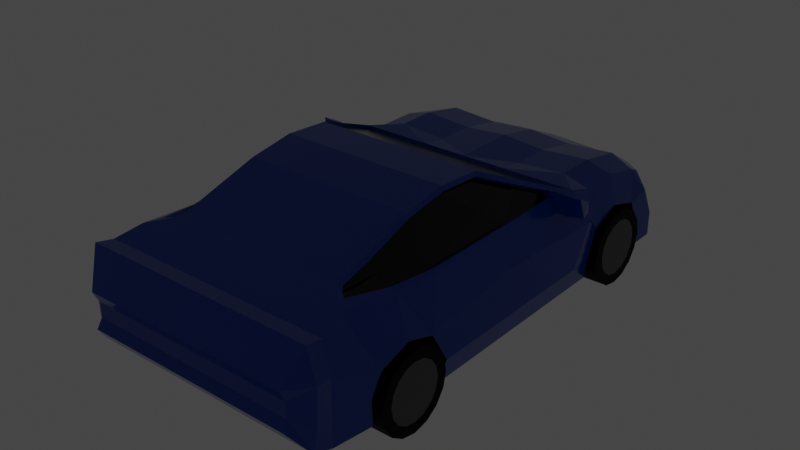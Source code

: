 # Source: low-poly-car.blend  (saved by Blender 4.3.34; exported with 4.5.12 LTS)
import bpy
from mathutils import Matrix  # noqa: F401  (used for matrix-valued properties, if any)

bpy.ops.wm.read_factory_settings(use_empty=True)
scene = bpy.context.scene
scene.name = 'Scene'

# ---- collections
col_collection = bpy.data.collections.new('Collection'); scene.collection.children.link(col_collection)

# ---- materials (node trees are filled in below, after node groups)
mat_body = bpy.data.materials.new('Body')
mat_body.alpha_threshold = 0.0
mat_body.line_color = (0.0, 0.0, 0.0, 1.0)
mat_material = bpy.data.materials.new('Material')
mat_tyre = bpy.data.materials.new('Tyre')
mat_rim = bpy.data.materials.new('Rim')
mat_wind_sheild = bpy.data.materials.new('Wind Sheild')
mat_chrome = bpy.data.materials.new('Chrome')

# ---- material node trees
mat_body.use_nodes = True; mat_body.node_tree.nodes.clear()
_N = mat_body.node_tree.nodes; _L = mat_body.node_tree.links
n0 = _N.new('ShaderNodeOutputMaterial'); n0.name = 'Material Output'; n0.location = (300, 300)
n1 = _N.new('ShaderNodeBsdfPrincipled'); n1.name = 'Principled BSDF'; n1.location = (10, 300)
n1.distribution = 'GGX'
n1.subsurface_method = 'RANDOM_WALK_SKIN'
n1.inputs[0].default_value = (0.0, 0.04506, 0.3776, 1.0)
n1.inputs[2].default_value = 0.1591
n1.inputs[3].default_value = 1.45
n1.inputs[27].default_value = (0.0, 0.0, 0.0, 1.0)
n1.inputs[28].default_value = 1.0
_L.new(n1.outputs[0], n0.inputs[0])
n0.is_active_output = True
mat_material.use_nodes = True; mat_material.node_tree.nodes.clear()
_N = mat_material.node_tree.nodes; _L = mat_material.node_tree.links
n0 = _N.new('ShaderNodeOutputMaterial'); n0.name = 'Material Output'; n0.location = (300, 300)
n1 = _N.new('ShaderNodeEmission'); n1.name = 'Emission'; n1.location = (10, 300)
n1.inputs[0].default_value = (0.3299, 0.8121, 1.0, 1.0)
n1.inputs[1].default_value = 5.0
_L.new(n1.outputs[0], n0.inputs[0])
n0.is_active_output = True
mat_tyre.use_nodes = True; mat_tyre.node_tree.nodes.clear()
_N = mat_tyre.node_tree.nodes; _L = mat_tyre.node_tree.links
n0 = _N.new('ShaderNodeBsdfPrincipled'); n0.name = 'Principled BSDF'; n0.location = (10, 300)
n0.distribution = 'GGX'
n0.subsurface_method = 'RANDOM_WALK_SKIN'
n0.inputs[0].default_value = (0.0, 0.0, 0.0, 1.0)
n0.inputs[2].default_value = 0.7
n0.inputs[3].default_value = 1.45
n0.inputs[13].default_value = 0.127
n0.inputs[27].default_value = (0.0, 0.0, 0.0, 1.0)
n0.inputs[28].default_value = 1.0
n1 = _N.new('ShaderNodeOutputMaterial'); n1.name = 'Material Output'; n1.location = (300, 300)
_L.new(n0.outputs[0], n1.inputs[0])
n1.is_active_output = True
mat_rim.use_nodes = True; mat_rim.node_tree.nodes.clear()
_N = mat_rim.node_tree.nodes; _L = mat_rim.node_tree.links
n0 = _N.new('ShaderNodeBsdfPrincipled'); n0.name = 'Principled BSDF'; n0.location = (10, 300)
n0.distribution = 'GGX'
n0.subsurface_method = 'RANDOM_WALK_SKIN'
n0.inputs[0].default_value = (0.0792, 0.0792, 0.0792, 1.0)
n0.inputs[2].default_value = 0.4
n0.inputs[3].default_value = 1.45
n0.inputs[13].default_value = 0.443
n0.inputs[27].default_value = (0.0, 0.0, 0.0, 1.0)
n0.inputs[28].default_value = 1.0
n1 = _N.new('ShaderNodeOutputMaterial'); n1.name = 'Material Output'; n1.location = (300, 300)
_L.new(n0.outputs[0], n1.inputs[0])
n1.is_active_output = True
mat_wind_sheild.use_nodes = True; mat_wind_sheild.node_tree.nodes.clear()
_N = mat_wind_sheild.node_tree.nodes; _L = mat_wind_sheild.node_tree.links
n0 = _N.new('ShaderNodeOutputMaterial'); n0.name = 'Material Output'; n0.location = (416, 301)
n1 = _N.new('ShaderNodeBsdfPrincipled'); n1.name = 'Principled BSDF.001'; n1.location = (79, 224)
n1.distribution = 'GGX'
n1.subsurface_method = 'RANDOM_WALK_SKIN'
n1.inputs[0].default_value = (0.0, 0.0, 0.0, 1.0)
n1.inputs[2].default_value = 0.1591
n1.inputs[3].default_value = 1.35
n1.inputs[27].default_value = (0.0, 0.0, 0.0, 1.0)
n1.inputs[28].default_value = 1.0
_L.new(n1.outputs[0], n0.inputs[0])
n0.is_active_output = True
mat_chrome.use_nodes = True; mat_chrome.node_tree.nodes.clear()
_N = mat_chrome.node_tree.nodes; _L = mat_chrome.node_tree.links
n0 = _N.new('ShaderNodeBsdfPrincipled'); n0.name = 'Principled BSDF'; n0.location = (10, 300)
n0.distribution = 'GGX'
n0.subsurface_method = 'RANDOM_WALK_SKIN'
n0.inputs[0].default_value = (0.05345, 0.05345, 0.05345, 1.0)
n0.inputs[3].default_value = 1.45
n0.inputs[27].default_value = (0.0, 0.0, 0.0, 1.0)
n0.inputs[28].default_value = 1.0
n1 = _N.new('ShaderNodeOutputMaterial'); n1.name = 'Material Output'; n1.location = (300, 300)
_L.new(n0.outputs[0], n1.inputs[0])
n1.is_active_output = True

# ---- world
world_world = bpy.data.worlds.new('World'); scene.world = world_world
world_world.use_nodes = True; world_world.node_tree.nodes.clear()
_N = world_world.node_tree.nodes; _L = world_world.node_tree.links
n0 = _N.new('ShaderNodeOutputWorld'); n0.name = 'World Output'; n0.location = (300, 300)
n1 = _N.new('ShaderNodeBackground'); n1.name = 'Background'; n1.location = (10, 300)
n1.inputs[0].default_value = (0.05088, 0.05088, 0.05088, 1.0)
_L.new(n1.outputs[0], n0.inputs[0])
n0.is_active_output = True
world_world.color = (0.05088, 0.05088, 0.05088)
world_world.use_sun_shadow = False
world_world.sun_shadow_jitter_overblur = 0.0

# ---- meshes
me_cube = bpy.data.meshes.new('Cube')
me_cube.from_pydata([(-0.807, -0.9855, 0.2952), (-0.807, -0.9855, -0.541), (-0.807, -0.7657, 0.2952), (-0.807, -0.7182, -0.541), (-2.931e-07, 0.8997, -0.541), (-0.807, 0.8997, -0.541), (3.211e-07, -0.9855, -0.541), (2.495e-07, -0.7657, 0.2952), (2.34e-07, -0.7182, -0.541), (3.211e-07, -0.9855, 0.2952), (-4.065e-07, 1.247, -0.541), (-0.807, 1.247, -0.541), (-5.609e-07, 1.721, 0.3567), (-5.508e-07, 1.691, -0.4825), (-0.7436, 1.721, 0.3567), (-0.807, 1.606, -0.4825), (-6.304e-07, 1.935, 0.3007), (-6.304e-07, 1.935, -0.477), (-0.7697, 1.935, 0.3007), (-0.807, 1.935, -0.477), (-6.771e-07, 2.078, 0.3281), (-6.771e-07, 2.078, -0.4495), (-0.7697, 2.078, 0.3281), (-0.807, 2.078, -0.4495), (-7.239e-07, 2.222, 0.03846), (-7.239e-07, 2.222, -0.2606), (-0.621, 2.222, 0.03846), (-0.621, 2.222, -0.2606), (-0.807, -1.333, 0.2952), (-0.807, -1.333, -0.541), (4.345e-07, -1.333, 0.2952), (4.345e-07, -1.333, -0.541), (-0.807, -1.732, 0.2213), (-0.807, -1.72, -0.541), (5.643e-07, -1.732, 0.2213), (5.604e-07, -1.72, -0.541), (-0.8192, -2.018, 0.01905), (-0.74, -2.106, -0.541), (6.976e-07, -2.141, 0.03932), (6.968e-07, -2.139, -0.541), (-0.6589, 0.8425, 0.6222), (-2.745e-07, 0.8425, 0.6222), (-2.72e-08, 0.08347, 0.664), (-0.6589, 0.08347, 0.664), (-0.6675, 1.247, 0.4904), (-4.065e-07, 1.247, 0.4904), (-0.6675, 1.521, 0.4068), (-4.957e-07, 1.521, 0.4068), (-0.807, -1.075, -0.1277), (-0.807, 1.001, -0.09825), (-0.807, 1.247, -0.02059), (-0.807, 1.52, -0.1092), (-0.807, -1.333, -0.02242), (-7.085e-07, 2.174, -0.06137), (-0.621, 2.174, -0.06137), (-0.807, -1.632, -0.1111), (-0.7851, -2.074, -0.1254), (6.968e-07, -2.139, -0.1544), (-0.807, -0.9855, -0.3346), (-0.807, 0.8865, -0.3346), (-0.807, 1.247, -0.3346), (-0.807, 1.614, -0.2754), (-0.807, -1.333, -0.3346), (-7.085e-07, 2.174, -0.1868), (-0.621, 2.174, -0.1868), (-0.807, -1.732, -0.3529), (-0.7278, -2.106, -0.3537), (6.968e-07, -2.139, -0.3537), (-1.083, -0.9855, -0.3346), (-1.058, -0.9855, -0.541), (-0.7416, 0.8341, 0.5888), (-1.016, 0.8865, 0.2952), (-1.116, -0.7182, -0.3346), (-1.058, -0.7182, -0.541), (-1.026, -0.9855, 0.2322), (-0.9986, -0.594, 0.3311), (-1.116, 0.8865, -0.3346), (-1.058, 0.8997, -0.541), (-0.7391, 0.09317, 0.6291), (-0.7623, 1.508, 0.3827), (-0.8574, 1.603, 0.3754), (-0.9337, 1.244, 0.3255), (-0.9852, 1.935, 0.3007), (-1.083, 1.614, -0.2754), (-1.083, 1.606, -0.4825), (-0.7345, 1.247, 0.4904), (-0.996, 2.078, 0.3281), (-1.044, 1.935, -0.2851), (-1.044, 1.935, -0.477), (-1.057, 2.078, -0.2576), (-1.019, 2.078, -0.4495), (-0.8966, 2.174, -0.1868), (-0.8966, 2.222, -0.2606), (-0.8966, 2.222, 0.03846), (-1.026, -1.333, 0.2322), (-1.026, -1.673, 0.1584), (-1.083, -1.732, -0.3529), (-1.083, -1.72, -0.541), (-1.083, -1.976, -0.328), (-1.083, -1.978, -0.541), (-1.005, -1.79, 0.0925), (-1.083, -1.075, -0.1277), (-1.116, -0.9024, 0.00237), (-1.083, 1.001, -0.09825), (-1.083, 1.247, -0.02059), (-1.083, 1.52, -0.1092), (-1.044, 1.935, 0.04107), (-1.083, -1.333, -0.02242), (-1.067, 2.078, 0.06854), (-0.8966, 2.174, -0.06137), (-1.083, -1.632, -0.1111), (-1.067, -1.849, -0.05226), (-0.807, -2.022, 0.03932), (-0.7525, -2.106, -0.1544), (-1.083, -1.843, -0.07084), (-1.026, -1.767, 0.1156), (-0.7803, -1.967, 0.005198), (-0.7462, -2.023, -0.1392), (-1.028, -1.798, -0.06611), (-0.9661, -1.738, 0.07866), (-0.3848, 0.8997, -0.541), (-0.3848, -0.7182, -0.541), (-0.3848, -0.9855, 0.265), (-0.3848, -0.9855, -0.541), (-0.3848, -0.7657, 0.2952), (-0.3848, 1.247, -0.541), (-0.3662, 1.721, 0.3567), (-0.3848, 1.691, -0.4825), (-0.3662, 1.935, 0.3007), (-0.3848, 1.935, -0.477), (-0.3662, 2.078, 0.3281), (-0.3848, 2.078, -0.4495), (-0.2918, 2.222, 0.03846), (-0.2918, 2.222, -0.2606), (-0.3848, -1.333, 0.265), (-0.3848, -1.333, -0.541), (-0.3848, -1.732, 0.1912), (-0.3848, -1.72, -0.541), (-0.3848, -2.099, 0.03932), (-0.3513, -2.148, -0.541), (-0.3631, 0.8425, 0.6222), (-0.3631, 0.08347, 0.664), (-0.3662, 1.247, 0.4904), (-0.3662, 1.521, 0.4068), (-0.3576, -2.148, -0.1544), (-0.2918, 2.174, -0.06137), (-0.2918, 2.174, -0.1868), (-0.3452, -2.148, -0.3537), (-0.3773, -2.098, 0.003123), (-0.6417, -2.05, 0.003123), (-0.6076, -2.103, -0.1182), (6.922e-07, -2.124, 0.003123), (6.957e-07, -2.135, -0.1182), (-0.3603, -2.144, -0.1182), (-0.3755, -2.07, 0.001106), (-0.64, -2.015, 0.001106), (-0.6059, -2.068, -0.1202), (6.809e-07, -2.09, 0.001106), (6.844e-07, -2.1, -0.1202), (-0.3585, -2.11, -0.1202), (-0.7014, -2.103, -0.381), (-0.7119, -2.103, -0.5117), (-0.3757, -2.144, -0.5117), (6.958e-07, -2.135, -0.5117), (6.958e-07, -2.135, -0.381), (-1.008, -2.009, -0.5117), (-0.3704, -2.144, -0.381), (-1.008, -1.99, -0.3631), (-0.7, -2.087, -0.3823), (-0.7105, -2.087, -0.513), (-0.3743, -2.128, -0.513), (6.905e-07, -2.119, -0.513), (6.905e-07, -2.119, -0.3823), (-1.007, -1.993, -0.513), (-0.3691, -2.128, -0.3823), (-1.007, -1.974, -0.3644), (-0.6893, -2.045, -0.3924), (-0.6998, -2.045, -0.5231), (-0.9961, -1.951, -0.5231), (-0.9961, -1.933, -0.3744), (-0.3848, -0.7547, 0.2699), (2.459e-07, -0.7547, 0.2699), (-0.807, -0.7547, 0.2699), (-0.661, 0.09442, 0.6388), (-0.3631, 0.09442, 0.6388), (-3.077e-08, 0.09442, 0.6388), (-1.016, -0.7547, 0.2699), (-0.7248, 0.09442, 0.6388), (-2.183e-08, 0.067, -0.541), (-0.807, 0.067, -0.541), (-1.509e-07, 0.463, 0.6861), (-0.6589, 0.463, 0.6861), (-1.001, 0.06041, 0.3305), (-1.058, 0.067, -0.541), (-0.7393, 0.4611, 0.6506), (-1.083, 0.1176, 0.02235), (-1.116, 0.06041, -0.3346), (-0.3631, 0.463, 0.6861), (-0.3848, 0.067, -0.541), (-1.016, 0.06041, 0.2952), (-0.996, 0.8865, 0.3295), (-1.016, -0.7657, 0.2952), (-0.7236, 0.08347, 0.664), (-0.7345, 1.521, 0.4068), (-0.9306, 1.721, 0.3567), (-0.9811, 1.247, 0.2952), (-0.7236, 0.463, 0.6861), (-0.7236, 0.8425, 0.6222), (-0.7592, 1.238, 0.4616), (-0.7121, 0.8324, 0.5666), (-0.9614, 0.8847, 0.3073), (-0.899, 1.242, 0.3033), (-0.7298, 1.236, 0.4393), (-0.965, 0.05867, 0.3083), (-0.7099, 0.4593, 0.6284), (-0.9638, -0.5957, 0.3088), (-0.7097, 0.09143, 0.6068), (-0.7329, 1.507, 0.3604), (-0.8157, 1.601, 0.3532), (-5.283e-07, 1.621, 0.3818), (-0.693, 1.621, 0.3818), (-0.8766, -0.3411, 0.4796), (-0.8189, 1.621, 0.3818), (-0.3662, 1.621, 0.3818), (-0.7504, -0.3301, 0.4544), (1.076e-07, -0.3301, 0.4544), (-0.8776, -0.3301, 0.4544), (-0.3739, -0.3301, 0.4544), (-0.8771, -0.2504, 0.4801), (-0.8021, 1.556, 0.379), (-0.8325, 0.8586, 0.4369), (-0.801, 1.239, 0.3713), (-0.8762, 0.259, 0.4683), (-0.8438, -0.2521, 0.4578), (-0.7655, 1.554, 0.3568), (-1.048, -0.5856, 0.1884), (-1.064, -0.6409, 0.1776), (-1.028, -0.5749, 0.2555), (-1.045, -0.6435, 0.2443), (-1.118, -0.6318, 0.1998), (-1.103, -0.5765, 0.2106), (-1.082, -0.5658, 0.2777), (-1.1, -0.6344, 0.2665), (-1.15, -0.6504, 0.1989), (-1.121, -0.5257, 0.2046), (-1.105, -0.5125, 0.3361), (-1.141, -0.6536, 0.2828), (-1.242, -0.637, 0.2291), (-1.276, -0.5093, 0.2425), (-1.253, -0.4845, 0.3848), (-1.234, -0.6402, 0.313), (-1.116, -0.5273, 0.1971), (-1.098, -0.5126, 0.3395), (-1.283, -0.5094, 0.238), (-1.258, -0.4827, 0.3944), (-0.7649, -0.5306, 0.2055), (-0.7497, -0.5175, 0.337), (-0.9154, -0.5134, 0.2434), (-0.8685, -0.4887, 0.3857), (-1.137, -1.112, -0.3925), (0.0, -1.023, -0.3925), (-1.137, -1.13, -0.4841), (0.0, -1.048, -0.5181), (-1.137, -1.182, -0.5619), (0.0, -1.119, -0.6246), (-1.137, -1.26, -0.6138), (0.0, -1.226, -0.6958), (-1.137, -1.352, -0.632), (0.0, -1.352, -0.7208), (-1.137, -1.443, -0.6138), (0.0, -1.477, -0.6958), (-1.137, -1.521, -0.5619), (0.0, -1.584, -0.6246), (-1.137, -1.573, -0.4841), (0.0, -1.655, -0.5181), (-1.137, -1.591, -0.3925), (0.0, -1.68, -0.3925), (-1.137, -1.573, -0.3008), (0.0, -1.655, -0.2668), (-1.137, -1.521, -0.2231), (0.0, -1.584, -0.1603), (-1.137, -1.443, -0.1712), (0.0, -1.477, -0.08913), (-1.137, -1.352, -0.1529), (0.0, -1.352, -0.06413), (-1.137, -1.26, -0.1712), (0.0, -1.226, -0.08913), (-1.137, -1.182, -0.2231), (0.0, -1.119, -0.1603), (-1.137, -1.13, -0.3008), (0.0, -1.048, -0.2668), (-1.137, -1.023, -0.3925), (-1.137, -1.048, -0.5181), (-1.137, -1.119, -0.6246), (-1.137, -1.226, -0.6958), (-1.137, -1.352, -0.7208), (-1.137, -1.477, -0.6958), (-1.137, -1.584, -0.6246), (-1.137, -1.655, -0.5181), (-1.137, -1.68, -0.3925), (-1.137, -1.655, -0.2668), (-1.137, -1.584, -0.1603), (-1.137, -1.477, -0.08913), (-1.137, -1.352, -0.06413), (-1.137, -1.226, -0.08913), (-1.137, -1.119, -0.1603), (-1.137, -1.048, -0.2668), (-1.137, 1.488, -0.3925), (0.0, 1.576, -0.3925), (-1.137, 1.469, -0.4841), (0.0, 1.551, -0.5181), (-1.137, 1.417, -0.5619), (0.0, 1.48, -0.6246), (-1.137, 1.34, -0.6138), (0.0, 1.374, -0.6958), (-1.137, 1.248, -0.632), (0.0, 1.248, -0.7208), (-1.137, 1.156, -0.6138), (0.0, 1.122, -0.6958), (-1.137, 1.079, -0.5619), (0.0, 1.016, -0.6246), (-1.137, 1.027, -0.4841), (0.0, 0.9446, -0.5181), (-1.137, 1.008, -0.3925), (0.0, 0.9196, -0.3925), (-1.137, 1.027, -0.3008), (0.0, 0.9446, -0.2668), (-1.137, 1.079, -0.2231), (0.0, 1.016, -0.1603), (-1.137, 1.156, -0.1712), (0.0, 1.122, -0.08913), (-1.137, 1.248, -0.1529), (0.0, 1.248, -0.06413), (-1.137, 1.34, -0.1712), (0.0, 1.374, -0.08913), (-1.137, 1.417, -0.2231), (0.0, 1.48, -0.1603), (-1.137, 1.469, -0.3008), (0.0, 1.551, -0.2668), (-1.137, 1.576, -0.3925), (-1.137, 1.551, -0.5181), (-1.137, 1.48, -0.6246), (-1.137, 1.374, -0.6958), (-1.137, 1.248, -0.7208), (-1.137, 1.122, -0.6958), (-1.137, 1.016, -0.6246), (-1.137, 0.9446, -0.5181), (-1.137, 0.9196, -0.3925), (-1.137, 0.9446, -0.2668), (-1.137, 1.016, -0.1603), (-1.137, 1.122, -0.08913), (-1.137, 1.248, -0.06413), (-1.137, 1.374, -0.08913), (-1.137, 1.48, -0.1603), (-1.137, 1.551, -0.2668)], [], [(50, 49, 103, 104), (27, 23, 90, 92), (54, 64, 91, 109), (123, 1, 3, 121), (14, 18, 82, 204), (58, 1, 29, 62), (22, 26, 93, 86), (3, 1, 69, 73), (198, 189, 5, 120), (122, 9, 7, 124), (120, 5, 11, 125), (127, 15, 19, 129), (191, 40, 207, 206), (125, 11, 15, 127), (129, 19, 23, 131), (19, 15, 84, 88), (126, 12, 16, 128), (130, 20, 24, 132), (64, 27, 92, 91), (128, 16, 20, 130), (145, 132, 24, 53), (131, 23, 27, 133), (220, 14, 204, 222), (134, 28, 32, 136), (123, 6, 31, 135), (122, 0, 28, 134), (137, 35, 39, 139), (62, 29, 33, 65), (135, 31, 35, 137), (113, 144, 153, 150), (61, 51, 105, 83), (136, 32, 112, 138), (197, 190, 41, 140), (140, 41, 45, 142), (142, 45, 47, 143), (221, 201, 186, 226), (223, 220, 46, 143), (65, 33, 97, 96), (147, 144, 113, 66), (52, 55, 110, 107), (0, 2, 201, 74), (146, 145, 53, 63), (112, 32, 95, 115), (201, 2, 182, 186), (18, 22, 86, 82), (59, 49, 50, 60), (33, 37, 99, 97), (49, 59, 76, 103), (60, 50, 51, 61), (11, 60, 61, 15), (28, 0, 74, 94), (5, 59, 60, 11), (189, 3, 73, 193), (23, 19, 88, 90), (58, 48, 101, 68), (133, 146, 63, 25), (32, 28, 94, 95), (98, 99, 165, 167), (100, 111, 118, 119), (52, 62, 65, 55), (48, 58, 62, 52), (229, 80, 218, 234), (194, 70, 209, 214), (104, 205, 204, 105), (101, 74, 201, 102), (103, 71, 205, 104), (195, 199, 71, 103), (192, 75, 215, 213), (105, 204, 82, 106), (106, 82, 86, 108), (108, 86, 93, 109), (96, 97, 99, 98), (95, 110, 114, 115), (94, 107, 110, 95), (89, 108, 109, 91), (87, 106, 108, 89), (83, 105, 106, 87), (196, 195, 103, 76), (74, 101, 107, 94), (68, 101, 102, 72), (69, 68, 72, 73), (193, 196, 76, 77), (84, 83, 87, 88), (88, 87, 89, 90), (90, 89, 91, 92), (110, 96, 98, 114), (55, 65, 96, 110), (40, 44, 85, 207), (59, 5, 77, 76), (48, 52, 107, 101), (37, 139, 162, 161), (26, 54, 109, 93), (66, 113, 114, 98), (1, 58, 68, 69), (15, 61, 83, 84), (44, 46, 203, 85), (51, 50, 104, 105), (36, 56, 113, 112), (56, 111, 114, 113), (100, 36, 112, 115), (111, 100, 115, 114), (117, 116, 119, 118), (111, 56, 117, 118), (36, 100, 119, 116), (56, 36, 116, 117), (99, 37, 161, 165), (27, 64, 146, 133), (64, 54, 145, 146), (67, 57, 144, 147), (219, 223, 143, 47), (141, 43, 183, 184), (44, 142, 143, 46), (40, 140, 142, 44), (191, 197, 140, 40), (34, 136, 138, 38), (138, 112, 149, 148), (29, 135, 137, 33), (33, 137, 139, 37), (9, 122, 134, 30), (1, 123, 135, 29), (30, 134, 136, 34), (21, 131, 133, 25), (54, 26, 132, 145), (18, 128, 130, 22), (22, 130, 132, 26), (14, 126, 128, 18), (17, 129, 131, 21), (10, 125, 127, 13), (13, 127, 129, 17), (4, 120, 125, 10), (0, 122, 124, 2), (188, 198, 120, 4), (6, 123, 121, 8), (153, 152, 158, 159), (148, 149, 155, 154), (144, 57, 152, 153), (38, 138, 148, 151), (112, 113, 150, 149), (159, 154, 155, 156), (158, 157, 154, 159), (150, 153, 159, 156), (149, 150, 156, 155), (151, 148, 154, 157), (165, 161, 169, 173), (167, 165, 173, 175), (161, 162, 170, 169), (139, 39, 163, 162), (147, 66, 160, 166), (67, 147, 166, 164), (66, 98, 167, 160), (170, 174, 168, 169), (175, 173, 178, 179), (171, 172, 174, 170), (162, 163, 171, 170), (164, 166, 174, 172), (160, 167, 175, 168), (166, 160, 168, 174), (177, 176, 179, 178), (173, 169, 177, 178), (168, 175, 179, 176), (169, 168, 176, 177), (227, 225, 185, 184), (224, 183, 187, 226), (224, 227, 184, 183), (2, 124, 180, 182), (43, 202, 187, 183), (124, 7, 181, 180), (42, 141, 184, 185), (8, 121, 198, 188), (43, 141, 197, 191), (73, 72, 196, 193), (72, 102, 195, 196), (102, 201, 199, 195), (228, 78, 216, 233), (5, 189, 193, 77), (141, 42, 190, 197), (43, 191, 206, 202), (121, 3, 189, 198), (192, 200, 71, 199), (228, 75, 201, 221), (229, 79, 203, 222), (200, 81, 205, 71), (81, 80, 204, 205), (70, 194, 206, 207), (208, 70, 207, 85), (79, 208, 85, 203), (75, 192, 199, 201), (194, 78, 202, 206), (231, 230, 209, 212), (232, 233, 216, 214), (234, 231, 212, 217), (230, 232, 214, 209), (78, 194, 214, 216), (70, 208, 212, 209), (81, 200, 210, 211), (200, 192, 213, 210), (208, 79, 217, 212), (80, 81, 211, 218), (210, 213, 232, 230), (218, 211, 231, 234), (213, 215, 233, 232), (211, 210, 230, 231), (80, 229, 222, 204), (78, 228, 221, 202), (75, 228, 233, 215), (182, 180, 227, 224), (182, 224, 226, 186), (180, 181, 225, 227), (12, 126, 223, 219), (79, 229, 234, 217), (126, 14, 220, 223), (202, 221, 226, 187), (46, 220, 222, 203), (235, 237, 238, 236), (239, 242, 246, 243), (237, 235, 240, 241), (236, 238, 242, 239), (235, 236, 239, 240), (238, 237, 241, 242), (251, 243, 247, 253), (240, 239, 243, 251), (242, 241, 252, 246), (241, 240, 251, 252), (253, 247, 250, 254), (246, 252, 254, 250), (244, 248, 257, 255), (243, 246, 250, 247), (244, 245, 252, 251), (249, 248, 253, 254), (248, 244, 251, 253), (245, 249, 254, 252), (256, 255, 257, 258), (245, 244, 255, 256), (249, 245, 256, 258), (248, 249, 258, 257), (291, 260, 262, 292), (292, 262, 264, 293), (293, 264, 266, 294), (294, 266, 268, 295), (295, 268, 270, 296), (296, 270, 272, 297), (297, 272, 274, 298), (298, 274, 276, 299), (299, 276, 278, 300), (300, 278, 280, 301), (301, 280, 282, 302), (302, 282, 284, 303), (303, 284, 286, 304), (304, 286, 288, 305), (262, 260, 290, 288, 286, 284, 282, 280, 278, 276, 274, 272, 270, 268, 266, 264), (305, 288, 290, 306), (306, 290, 260, 291), (259, 261, 263, 265, 267, 269, 271, 273, 275, 277, 279, 281, 283, 285, 287, 289), (261, 259, 291, 292), (263, 261, 292, 293), (265, 263, 293, 294), (267, 265, 294, 295), (269, 267, 295, 296), (271, 269, 296, 297), (273, 271, 297, 298), (275, 273, 298, 299), (277, 275, 299, 300), (279, 277, 300, 301), (281, 279, 301, 302), (283, 281, 302, 303), (285, 283, 303, 304), (287, 285, 304, 305), (289, 287, 305, 306), (259, 289, 306, 291), (339, 308, 310, 340), (340, 310, 312, 341), (341, 312, 314, 342), (342, 314, 316, 343), (343, 316, 318, 344), (344, 318, 320, 345), (345, 320, 322, 346), (346, 322, 324, 347), (347, 324, 326, 348), (348, 326, 328, 349), (349, 328, 330, 350), (350, 330, 332, 351), (351, 332, 334, 352), (352, 334, 336, 353), (310, 308, 338, 336, 334, 332, 330, 328, 326, 324, 322, 320, 318, 316, 314, 312), (353, 336, 338, 354), (354, 338, 308, 339), (307, 309, 311, 313, 315, 317, 319, 321, 323, 325, 327, 329, 331, 333, 335, 337), (309, 307, 339, 340), (311, 309, 340, 341), (313, 311, 341, 342), (315, 313, 342, 343), (317, 315, 343, 344), (319, 317, 344, 345), (321, 319, 345, 346), (323, 321, 346, 347), (325, 323, 347, 348), (327, 325, 348, 349), (329, 327, 349, 350), (331, 329, 350, 351), (333, 331, 351, 352), (335, 333, 352, 353), (337, 335, 353, 354), (307, 337, 354, 339)])
me_cube.polygons.foreach_set('material_index', [2, 0, 0, 0, 0, 2, 0, 0, 0, 0, 0, 0, 0, 0, 0, 0, 0, 0, 0, 0, 0, 0, 0, 0, 0, 0, 0, 2, 0, 0, 2, 0, 0, 0, 0, 0, 0, 2, 0, 2, 0, 0, 0, 0, 0, 2, 0, 2, 2, 2, 0, 2, 0, 0, 2, 0, 0, 0, 0, 2, 2, 0, 0, 0, 0, 0, 0, 0, 0, 0, 0, 0, 0, 0, 0, 0, 0, 0, 0, 0, 0, 0, 0, 0, 0, 0, 2, 0, 2, 2, 0, 0, 0, 2, 2, 0, 2, 0, 0, 0, 0, 1, 0, 0, 0, 0, 0, 0, 0, 0, 0, 0, 0, 0, 0, 0, 0, 0, 0, 0, 0, 0, 0, 0, 0, 0, 0, 0, 0, 0, 0, 0, 0, 0, 0, 0, 0, 0, 5, 5, 0, 0, 0, 0, 0, 5, 0, 0, 0, 0, 5, 2, 5, 5, 5, 5, 5, 5, 2, 2, 2, 4, 4, 4, 0, 0, 0, 0, 0, 0, 0, 0, 0, 0, 0, 0, 0, 0, 0, 0, 0, 0, 0, 0, 0, 0, 0, 0, 4, 4, 4, 4, 0, 0, 0, 0, 0, 0, 4, 4, 4, 4, 0, 0, 0, 4, 4, 4, 0, 0, 0, 0, 0, 0, 2, 2, 2, 2, 2, 2, 2, 2, 0, 0, 0, 0, 2, 0, 0, 0, 0, 4, 0, 0, 0, 2, 2, 2, 2, 2, 2, 2, 2, 2, 2, 2, 2, 2, 2, 2, 2, 2, 3, 2, 2, 2, 2, 2, 2, 2, 2, 2, 2, 2, 2, 2, 2, 2, 2, 2, 2, 2, 2, 2, 2, 2, 2, 2, 2, 2, 2, 2, 2, 2, 2, 2, 3, 2, 2, 2, 2, 2, 2, 2, 2, 2, 2, 2, 2, 2, 2, 2, 2])
_uv = me_cube.uv_layers.new(name='UVMap')
_uv.uv.foreach_set('vector', [0.5416, 0.75, 0.5416, 0.75, 0.5416, 0.75, 0.5416, 0.75, 0.375, 0.75, 0.375, 0.75, 0.375, 0.75, 0.375, 0.75, 0.5416, 0.75, 0.4367, 0.75, 0.4367, 0.75, 0.5416, 0.75, 0.3125, 0.5, 0.375, 0.5, 0.375, 0.75, 0.3125, 0.75, 0.625, 0.75, 0.625, 0.75, 0.625, 0.75, 0.625, 0.75, 0.4367, 0.5, 0.375, 0.5, 0.375, 0.5, 0.4367, 0.5, 0.625, 0.75, 0.625, 0.75, 0.625, 0.75, 0.625, 0.75, 0.375, 0.75, 0.375, 0.5, 0.375, 0.5, 0.375, 0.75, 0.3125, 0.75, 0.375, 0.75, 0.375, 0.75, 0.3125, 0.75, 0.6875, 0.5, 0.75, 0.5, 0.75, 0.75, 0.6875, 0.75, 0.3125, 0.75, 0.375, 0.75, 0.375, 0.75, 0.3125, 0.75, 0.3125, 0.75, 0.375, 0.75, 0.375, 0.75, 0.3125, 0.75, 0.625, 0.75, 0.625, 0.75, 0.625, 0.75, 0.625, 0.75, 0.3125, 0.75, 0.375, 0.75, 0.375, 0.75, 0.3125, 0.75, 0.3125, 0.75, 0.375, 0.75, 0.375, 0.75, 0.3125, 0.75, 0.375, 0.75, 0.375, 0.75, 0.375, 0.75, 0.375, 0.75, 0.6875, 0.75, 0.75, 0.75, 0.75, 0.75, 0.6875, 0.75, 0.6875, 0.75, 0.75, 0.75, 0.75, 0.75, 0.6875, 0.75, 0.4367, 0.75, 0.375, 0.75, 0.375, 0.75, 0.4367, 0.75, 0.6875, 0.75, 0.75, 0.75, 0.75, 0.75, 0.6875, 0.75, 0.5416, 0.8125, 0.625, 0.8125, 0.625, 0.875, 0.5416, 0.875, 0.3125, 0.75, 0.375, 0.75, 0.375, 0.75, 0.3125, 0.75, 0.625, 0.75, 0.625, 0.75, 0.625, 0.75, 0.625, 0.75, 0.6875, 0.5, 0.625, 0.5, 0.625, 0.5, 0.6875, 0.5, 0.3125, 0.5, 0.25, 0.5, 0.25, 0.5, 0.3125, 0.5, 0.6875, 0.5, 0.625, 0.5, 0.625, 0.5, 0.6875, 0.5, 0.3125, 0.5, 0.25, 0.5, 0.25, 0.5, 0.3125, 0.5, 0.4367, 0.5, 0.375, 0.5, 0.375, 0.5, 0.4367, 0.5, 0.3125, 0.5, 0.25, 0.5, 0.25, 0.5, 0.3125, 0.5, 0.5416, 0.5, 0.5416, 0.4375, 0.5416, 0.4375, 0.5416, 0.5, 0.4367, 0.75, 0.5416, 0.75, 0.5416, 0.75, 0.4367, 0.75, 0.6875, 0.5, 0.625, 0.5, 0.625, 0.5, 0.6875, 0.5, 0.6875, 0.75, 0.75, 0.75, 0.75, 0.75, 0.6875, 0.75, 0.6875, 0.75, 0.75, 0.75, 0.75, 0.75, 0.6875, 0.75, 0.6875, 0.75, 0.75, 0.75, 0.75, 0.75, 0.6875, 0.75, 0.625, 0.75, 0.625, 0.75, 0.625, 0.75, 0.625, 0.75, 0.6875, 0.75, 0.625, 0.75, 0.625, 0.75, 0.6875, 0.75, 0.4367, 0.5, 0.375, 0.5, 0.375, 0.5, 0.4367, 0.5, 0.4557, 0.4375, 0.5416, 0.4375, 0.5416, 0.5, 0.4557, 0.5, 0.5416, 0.5, 0.5416, 0.5, 0.5416, 0.5, 0.5416, 0.5, 0.625, 0.5, 0.625, 0.75, 0.625, 0.75, 0.625, 0.5, 0.4367, 0.8125, 0.5416, 0.8125, 0.5416, 0.875, 0.4367, 0.875, 0.625, 0.5, 0.625, 0.5, 0.625, 0.5, 0.625, 0.5, 0.625, 0.75, 0.625, 0.75, 0.625, 0.75, 0.625, 0.75, 0.625, 0.75, 0.625, 0.75, 0.625, 0.75, 0.625, 0.75, 0.4367, 0.75, 0.5416, 0.75, 0.5416, 0.75, 0.4367, 0.75, 0.375, 0.5, 0.375, 0.5, 0.375, 0.5, 0.375, 0.5, 0.5416, 0.75, 0.4367, 0.75, 0.4367, 0.75, 0.5416, 0.75, 0.4367, 0.75, 0.5416, 0.75, 0.5416, 0.75, 0.4367, 0.75, 0.375, 0.75, 0.4367, 0.75, 0.4367, 0.75, 0.375, 0.75, 0.625, 0.5, 0.625, 0.5, 0.625, 0.5, 0.625, 0.5, 0.375, 0.75, 0.4367, 0.75, 0.4367, 0.75, 0.375, 0.75, 0.375, 0.75, 0.375, 0.75, 0.375, 0.75, 0.375, 0.75, 0.375, 0.75, 0.375, 0.75, 0.375, 0.75, 0.375, 0.75, 0.4367, 0.5, 0.5416, 0.5, 0.5416, 0.5, 0.4367, 0.5, 0.375, 0.8125, 0.4367, 0.8125, 0.4367, 0.875, 0.375, 0.875, 0.625, 0.5, 0.625, 0.5, 0.625, 0.5, 0.625, 0.5, 0.4557, 0.5, 0.375, 0.5, 0.375, 0.5, 0.4557, 0.5, 0.6119, 0.5, 0.5548, 0.5, 0.5548, 0.5, 0.6119, 0.5, 0.5416, 0.5, 0.4367, 0.5, 0.4367, 0.5, 0.5416, 0.5, 0.5416, 0.5, 0.4367, 0.5, 0.4367, 0.5, 0.5416, 0.5, 0.625, 0.75, 0.625, 0.75, 0.625, 0.75, 0.625, 0.75, 0.625, 0.75, 0.625, 0.75, 0.625, 0.75, 0.625, 0.75, 0.5416, 0.75, 0.625, 0.75, 0.625, 0.75, 0.5416, 0.75, 0.5416, 0.5, 0.625, 0.5, 0.625, 0.75, 0.5416, 0.75, 0.5416, 0.75, 0.625, 0.75, 0.625, 0.75, 0.5416, 0.75, 0.5416, 0.75, 0.625, 0.75, 0.625, 0.75, 0.5416, 0.75, 0.625, 0.75, 0.625, 0.75, 0.625, 0.75, 0.625, 0.75, 0.5416, 0.75, 0.625, 0.75, 0.625, 0.75, 0.5416, 0.75, 0.5416, 0.75, 0.625, 0.75, 0.625, 0.75, 0.5416, 0.75, 0.5416, 0.75, 0.625, 0.75, 0.625, 0.75, 0.5416, 0.75, 0.4367, 0.5, 0.375, 0.5, 0.375, 0.5, 0.4557, 0.5, 0.625, 0.5, 0.5416, 0.5, 0.5416, 0.5, 0.625, 0.5, 0.625, 0.5, 0.5416, 0.5, 0.5416, 0.5, 0.625, 0.5, 0.4367, 0.75, 0.5416, 0.75, 0.5416, 0.75, 0.4367, 0.75, 0.4367, 0.75, 0.5416, 0.75, 0.5416, 0.75, 0.4367, 0.75, 0.4367, 0.75, 0.5416, 0.75, 0.5416, 0.75, 0.4367, 0.75, 0.4367, 0.75, 0.5416, 0.75, 0.5416, 0.75, 0.4367, 0.75, 0.625, 0.5, 0.5416, 0.5, 0.5416, 0.5, 0.625, 0.5, 0.4367, 0.5, 0.5416, 0.5, 0.5416, 0.75, 0.4367, 0.75, 0.375, 0.5, 0.4367, 0.5, 0.4367, 0.75, 0.375, 0.75, 0.375, 0.75, 0.4367, 0.75, 0.4367, 0.75, 0.375, 0.75, 0.375, 0.75, 0.4367, 0.75, 0.4367, 0.75, 0.375, 0.75, 0.375, 0.75, 0.4367, 0.75, 0.4367, 0.75, 0.375, 0.75, 0.375, 0.75, 0.4367, 0.75, 0.4367, 0.75, 0.375, 0.75, 0.5416, 0.5, 0.4367, 0.5, 0.4557, 0.5, 0.5416, 0.5, 0.5416, 0.5, 0.4367, 0.5, 0.4367, 0.5, 0.5416, 0.5, 0.625, 0.75, 0.625, 0.75, 0.625, 0.75, 0.625, 0.75, 0.4367, 0.75, 0.375, 0.75, 0.375, 0.75, 0.4367, 0.75, 0.5416, 0.5, 0.5416, 0.5, 0.5416, 0.5, 0.5416, 0.5, 0.375, 0.5, 0.3125, 0.5, 0.3125, 0.5, 0.375, 0.5, 0.625, 0.75, 0.5416, 0.75, 0.5416, 0.75, 0.625, 0.75, 0.4557, 0.5, 0.5416, 0.5, 0.5416, 0.5, 0.4557, 0.5, 0.375, 0.5, 0.4367, 0.5, 0.4367, 0.5, 0.375, 0.5, 0.375, 0.75, 0.4367, 0.75, 0.4367, 0.75, 0.375, 0.75, 0.625, 0.75, 0.625, 0.75, 0.625, 0.75, 0.625, 0.75, 0.5416, 0.75, 0.5416, 0.75, 0.5416, 0.75, 0.5416, 0.75, 0.6144, 0.5, 0.5524, 0.5, 0.5416, 0.5, 0.625, 0.5, 0.5524, 0.5, 0.5548, 0.5, 0.5416, 0.5, 0.5416, 0.5, 0.6119, 0.5, 0.6144, 0.5, 0.625, 0.5, 0.625, 0.5, 0.5548, 0.5, 0.6119, 0.5, 0.625, 0.5, 0.5416, 0.5, 0.5524, 0.5, 0.6144, 0.5, 0.6119, 0.5, 0.5548, 0.5, 0.5548, 0.5, 0.5524, 0.5, 0.5524, 0.5, 0.5548, 0.5, 0.6144, 0.5, 0.6119, 0.5, 0.6119, 0.5, 0.6144, 0.5, 0.5524, 0.5, 0.6144, 0.5, 0.6144, 0.5, 0.5524, 0.5, 0.375, 0.5, 0.375, 0.5, 0.375, 0.5, 0.375, 0.5, 0.375, 0.75, 0.4367, 0.75, 0.4367, 0.8125, 0.375, 0.8125, 0.4367, 0.75, 0.5416, 0.75, 0.5416, 0.8125, 0.4367, 0.8125, 0.4557, 0.375, 0.5416, 0.375, 0.5416, 0.4375, 0.4557, 0.4375, 0.75, 0.75, 0.6875, 0.75, 0.6875, 0.75, 0.75, 0.75, 0.6875, 0.75, 0.625, 0.75, 0.625, 0.75, 0.6875, 0.75, 0.625, 0.75, 0.6875, 0.75, 0.6875, 0.75, 0.625, 0.75, 0.625, 0.75, 0.6875, 0.75, 0.6875, 0.75, 0.625, 0.75, 0.625, 0.75, 0.6875, 0.75, 0.6875, 0.75, 0.625, 0.75, 0.75, 0.5, 0.6875, 0.5, 0.6875, 0.5, 0.75, 0.5, 0.6875, 0.5, 0.625, 0.5, 0.625, 0.5, 0.6875, 0.5, 0.375, 0.5, 0.3125, 0.5, 0.3125, 0.5, 0.375, 0.5, 0.375, 0.5, 0.3125, 0.5, 0.3125, 0.5, 0.375, 0.5, 0.75, 0.5, 0.6875, 0.5, 0.6875, 0.5, 0.75, 0.5, 0.375, 0.5, 0.3125, 0.5, 0.3125, 0.5, 0.375, 0.5, 0.75, 0.5, 0.6875, 0.5, 0.6875, 0.5, 0.75, 0.5, 0.25, 0.75, 0.3125, 0.75, 0.3125, 0.75, 0.25, 0.75, 0.5416, 0.75, 0.625, 0.75, 0.625, 0.8125, 0.5416, 0.8125, 0.625, 0.75, 0.6875, 0.75, 0.6875, 0.75, 0.625, 0.75, 0.625, 0.75, 0.6875, 0.75, 0.6875, 0.75, 0.625, 0.75, 0.625, 0.75, 0.6875, 0.75, 0.6875, 0.75, 0.625, 0.75, 0.25, 0.75, 0.3125, 0.75, 0.3125, 0.75, 0.25, 0.75, 0.25, 0.75, 0.3125, 0.75, 0.3125, 0.75, 0.25, 0.75, 0.25, 0.75, 0.3125, 0.75, 0.3125, 0.75, 0.25, 0.75, 0.25, 0.75, 0.3125, 0.75, 0.3125, 0.75, 0.25, 0.75, 0.625, 0.5, 0.6875, 0.5, 0.6875, 0.75, 0.625, 0.75, 0.25, 0.75, 0.3125, 0.75, 0.3125, 0.75, 0.25, 0.75, 0.25, 0.5, 0.3125, 0.5, 0.3125, 0.75, 0.25, 0.75, 0.5416, 0.4375, 0.5416, 0.375, 0.5416, 0.375, 0.5416, 0.4375, 0.6875, 0.5, 0.625, 0.5, 0.625, 0.5, 0.6875, 0.5, 0.5416, 0.4375, 0.5416, 0.375, 0.5416, 0.375, 0.5416, 0.4375, 0.75, 0.5, 0.6875, 0.5, 0.6875, 0.5, 0.75, 0.5, 0.625, 0.5, 0.5416, 0.5, 0.5416, 0.5, 0.625, 0.5, 0.5416, 0.4375, 0.625, 0.4375, 0.625, 0.5, 0.5416, 0.5, 0.5416, 0.375, 0.625, 0.375, 0.625, 0.4375, 0.5416, 0.4375, 0.5416, 0.5, 0.5416, 0.4375, 0.5416, 0.4375, 0.5416, 0.5, 0.625, 0.5, 0.5416, 0.5, 0.5416, 0.5, 0.625, 0.5, 0.75, 0.5, 0.6875, 0.5, 0.6875, 0.5, 0.75, 0.5, 0.375, 0.5, 0.375, 0.5, 0.375, 0.5, 0.375, 0.5, 0.4557, 0.5, 0.375, 0.5, 0.375, 0.5, 0.4557, 0.5, 0.375, 0.5, 0.3125, 0.5, 0.3125, 0.5, 0.375, 0.5, 0.3125, 0.5, 0.25, 0.5, 0.25, 0.5, 0.3125, 0.5, 0.4557, 0.4375, 0.4557, 0.5, 0.4557, 0.5, 0.4557, 0.4375, 0.4557, 0.375, 0.4557, 0.4375, 0.4557, 0.4375, 0.4557, 0.375, 0.4557, 0.5, 0.4557, 0.5, 0.4557, 0.5, 0.4557, 0.5, 0.375, 0.4375, 0.4557, 0.4375, 0.4557, 0.5, 0.375, 0.5, 0.4557, 0.5, 0.375, 0.5, 0.375, 0.5, 0.4557, 0.5, 0.375, 0.375, 0.4557, 0.375, 0.4557, 0.4375, 0.375, 0.4375, 0.3125, 0.5, 0.25, 0.5, 0.25, 0.5, 0.3125, 0.5, 0.4557, 0.375, 0.4557, 0.4375, 0.4557, 0.4375, 0.4557, 0.375, 0.4557, 0.5, 0.4557, 0.5, 0.4557, 0.5, 0.4557, 0.5, 0.4557, 0.4375, 0.4557, 0.5, 0.4557, 0.5, 0.4557, 0.4375, 0.375, 0.5, 0.4557, 0.5, 0.4557, 0.5, 0.375, 0.5, 0.375, 0.5, 0.375, 0.5, 0.375, 0.5, 0.375, 0.5, 0.4557, 0.5, 0.4557, 0.5, 0.4557, 0.5, 0.4557, 0.5, 0.375, 0.5, 0.4557, 0.5, 0.4557, 0.5, 0.375, 0.5, 0.6875, 0.75, 0.75, 0.75, 0.75, 0.75, 0.6875, 0.75, 0.625, 0.75, 0.625, 0.75, 0.625, 0.75, 0.625, 0.75, 0.625, 0.75, 0.6875, 0.75, 0.6875, 0.75, 0.625, 0.75, 0.625, 0.75, 0.6875, 0.75, 0.6875, 0.75, 0.625, 0.75, 0.625, 0.75, 0.625, 0.75, 0.625, 0.75, 0.625, 0.75, 0.6875, 0.75, 0.75, 0.75, 0.75, 0.75, 0.6875, 0.75, 0.75, 0.75, 0.6875, 0.75, 0.6875, 0.75, 0.75, 0.75, 0.25, 0.75, 0.3125, 0.75, 0.3125, 0.75, 0.25, 0.75, 0.625, 0.75, 0.6875, 0.75, 0.6875, 0.75, 0.625, 0.75, 0.375, 0.75, 0.4367, 0.75, 0.4367, 0.75, 0.375, 0.75, 0.4367, 0.75, 0.5416, 0.75, 0.5416, 0.75, 0.4367, 0.75, 0.5416, 0.75, 0.625, 0.75, 0.625, 0.75, 0.5416, 0.75, 0.625, 0.75, 0.625, 0.75, 0.625, 0.75, 0.625, 0.75, 0.375, 0.75, 0.375, 0.75, 0.375, 0.75, 0.375, 0.75, 0.6875, 0.75, 0.75, 0.75, 0.75, 0.75, 0.6875, 0.75, 0.625, 0.75, 0.625, 0.75, 0.625, 0.75, 0.625, 0.75, 0.3125, 0.75, 0.375, 0.75, 0.375, 0.75, 0.3125, 0.75, 0.625, 0.75, 0.625, 0.75, 0.625, 0.75, 0.625, 0.75, 0.625, 0.75, 0.625, 0.75, 0.625, 0.75, 0.625, 0.75, 0.625, 0.75, 0.625, 0.75, 0.625, 0.75, 0.625, 0.75, 0.625, 0.75, 0.625, 0.75, 0.625, 0.75, 0.625, 0.75, 0.625, 0.75, 0.625, 0.75, 0.625, 0.75, 0.625, 0.75, 0.625, 0.75, 0.625, 0.75, 0.625, 0.75, 0.625, 0.75, 0.625, 0.75, 0.625, 0.75, 0.625, 0.75, 0.625, 0.75, 0.625, 0.75, 0.625, 0.75, 0.625, 0.75, 0.625, 0.75, 0.625, 0.75, 0.625, 0.75, 0.625, 0.75, 0.625, 0.75, 0.625, 0.75, 0.625, 0.75, 0.625, 0.75, 0.625, 0.75, 0.625, 0.75, 0.625, 0.75, 0.625, 0.75, 0.625, 0.75, 0.625, 0.75, 0.625, 0.75, 0.625, 0.75, 0.625, 0.75, 0.625, 0.75, 0.625, 0.75, 0.625, 0.75, 0.625, 0.75, 0.625, 0.75, 0.625, 0.75, 0.625, 0.75, 0.625, 0.75, 0.625, 0.75, 0.625, 0.75, 0.625, 0.75, 0.625, 0.75, 0.625, 0.75, 0.625, 0.75, 0.625, 0.75, 0.625, 0.75, 0.625, 0.75, 0.625, 0.75, 0.625, 0.75, 0.625, 0.75, 0.625, 0.75, 0.625, 0.75, 0.625, 0.75, 0.625, 0.75, 0.625, 0.75, 0.625, 0.75, 0.625, 0.75, 0.625, 0.75, 0.625, 0.75, 0.625, 0.75, 0.625, 0.75, 0.625, 0.75, 0.625, 0.75, 0.625, 0.75, 0.625, 0.75, 0.625, 0.75, 0.625, 0.75, 0.625, 0.75, 0.625, 0.75, 0.625, 0.75, 0.625, 0.75, 0.625, 0.75, 0.625, 0.75, 0.625, 0.75, 0.625, 0.75, 0.625, 0.75, 0.625, 0.75, 0.625, 0.75, 0.625, 0.75, 0.625, 0.75, 0.625, 0.75, 0.625, 0.75, 0.625, 0.75, 0.625, 0.75, 0.625, 0.75, 0.625, 0.75, 0.625, 0.75, 0.625, 0.75, 0.625, 0.75, 0.625, 0.75, 0.625, 0.75, 0.6875, 0.75, 0.6875, 0.75, 0.625, 0.75, 0.625, 0.75, 0.625, 0.75, 0.625, 0.75, 0.625, 0.75, 0.6875, 0.75, 0.75, 0.75, 0.75, 0.75, 0.6875, 0.75, 0.75, 0.75, 0.6875, 0.75, 0.6875, 0.75, 0.75, 0.75, 0.625, 0.75, 0.625, 0.75, 0.625, 0.75, 0.625, 0.75, 0.6875, 0.75, 0.625, 0.75, 0.625, 0.75, 0.6875, 0.75, 0.625, 0.75, 0.625, 0.75, 0.625, 0.75, 0.625, 0.75, 0.625, 0.75, 0.625, 0.75, 0.625, 0.75, 0.625, 0.75, 0.625, 0.75, 0.625, 0.75, 0.625, 0.75, 0.625, 0.75, 0.625, 0.75, 0.625, 0.75, 0.625, 0.75, 0.625, 0.75, 0.625, 0.75, 0.625, 0.75, 0.625, 0.75, 0.625, 0.75, 0.625, 0.75, 0.625, 0.75, 0.625, 0.75, 0.625, 0.75, 0.625, 0.75, 0.625, 0.75, 0.625, 0.75, 0.625, 0.75, 0.625, 0.75, 0.625, 0.75, 0.625, 0.75, 0.625, 0.75, 0.625, 0.75, 0.625, 0.75, 0.625, 0.75, 0.625, 0.75, 0.625, 0.75, 0.625, 0.75, 0.625, 0.75, 0.625, 0.75, 0.625, 0.75, 0.625, 0.75, 0.625, 0.75, 0.625, 0.75, 0.625, 0.75, 0.625, 0.75, 0.625, 0.75, 0.625, 0.75, 0.625, 0.75, 0.625, 0.75, 0.625, 0.75, 0.625, 0.75, 0.625, 0.75, 0.625, 0.75, 0.625, 0.75, 0.625, 0.75, 0.625, 0.75, 0.625, 0.75, 0.625, 0.75, 0.625, 0.75, 0.625, 0.75, 0.625, 0.75, 0.625, 0.75, 0.625, 0.75, 0.625, 0.75, 0.625, 0.75, 0.625, 0.75, 0.625, 0.75, 0.625, 0.75, 0.625, 0.75, 0.625, 0.75, 0.625, 0.75, 0.625, 0.75, 0.625, 0.75, 0.625, 0.75, 0.625, 0.75, 0.625, 0.75, 0.625, 0.75, 0.625, 0.75, 0.625, 0.75, 0.625, 0.75, 0.625, 0.75, 0.625, 0.75, 0.625, 0.75, 0.625, 0.75, 0.625, 0.75, 0.625, 0.75, 0.625, 0.75, 0.625, 0.75, 0.625, 0.75, 0.625, 0.75, 0.625, 0.75, 0.625, 0.75, 0.625, 0.75, 0.625, 0.75, 0.625, 0.75, 1.0, 0.5, 1.0, 1.0, 0.9375, 1.0, 0.9375, 0.5, 0.9375, 0.5, 0.9375, 1.0, 0.875, 1.0, 0.875, 0.5, 0.875, 0.5, 0.875, 1.0, 0.8125, 1.0, 0.8125, 0.5, 0.8125, 0.5, 0.8125, 1.0, 0.75, 1.0, 0.75, 0.5, 0.75, 0.5, 0.75, 1.0, 0.6875, 1.0, 0.6875, 0.5, 0.6875, 0.5, 0.6875, 1.0, 0.625, 1.0, 0.625, 0.5, 0.625, 0.5, 0.625, 1.0, 0.5625, 1.0, 0.5625, 0.5, 0.5625, 0.5, 0.5625, 1.0, 0.5, 1.0, 0.5, 0.5, 0.5, 0.5, 0.5, 1.0, 0.4375, 1.0, 0.4375, 0.5, 0.4375, 0.5, 0.4375, 1.0, 0.375, 1.0, 0.375, 0.5, 0.375, 0.5, 0.375, 1.0, 0.3125, 1.0, 0.3125, 0.5, 0.3125, 0.5, 0.3125, 1.0, 0.25, 1.0, 0.25, 0.5, 0.25, 0.5, 0.25, 1.0, 0.1875, 1.0, 0.1875, 0.5, 0.1875, 0.5, 0.1875, 1.0, 0.125, 1.0, 0.125, 0.5, 0.3418, 0.4717, 0.25, 0.49, 0.1582, 0.4717, 0.08029, 0.4197, 0.02827, 0.3418, 0.01, 0.25, 0.02827, 0.1582, 0.08029, 0.08029, 0.1582, 0.02827, 0.25, 0.01, 0.3418, 0.02827, 0.4197, 0.08029, 0.4717, 0.1582, 0.49, 0.25, 0.4717, 0.3418, 0.4197, 0.4197, 0.125, 0.5, 0.125, 1.0, 0.0625, 1.0, 0.0625, 0.5, 0.0625, 0.5, 0.0625, 1.0, 0.0, 1.0, 0.0, 0.5, 0.75, 0.4251, 0.817, 0.4118, 0.8738, 0.3738, 0.9118, 0.317, 0.9251, 0.25, 0.9118, 0.183, 0.8738, 0.1262, 0.817, 0.08823, 0.75, 0.0749, 0.683, 0.08823, 0.6262, 0.1262, 0.5882, 0.183, 0.5749, 0.25, 0.5882, 0.317, 0.6262, 0.3738, 0.683, 0.4118, 0.817, 0.4118, 0.75, 0.4251, 0.75, 0.49, 0.8418, 0.4717, 0.8738, 0.3738, 0.817, 0.4118, 0.8418, 0.4717, 0.9197, 0.4197, 0.9118, 0.317, 0.8738, 0.3738, 0.9197, 0.4197, 0.9717, 0.3418, 0.9251, 0.25, 0.9118, 0.317, 0.9717, 0.3418, 0.99, 0.25, 0.9118, 0.183, 0.9251, 0.25, 0.99, 0.25, 0.9717, 0.1582, 0.8738, 0.1262, 0.9118, 0.183, 0.9717, 0.1582, 0.9197, 0.08029, 0.817, 0.08823, 0.8738, 0.1262, 0.9197, 0.08029, 0.8418, 0.02827, 0.75, 0.0749, 0.817, 0.08823, 0.8418, 0.02827, 0.75, 0.01, 0.683, 0.08823, 0.75, 0.0749, 0.75, 0.01, 0.6582, 0.02827, 0.6262, 0.1262, 0.683, 0.08823, 0.6582, 0.02827, 0.5803, 0.08029, 0.5882, 0.183, 0.6262, 0.1262, 0.5803, 0.08029, 0.5283, 0.1582, 0.5749, 0.25, 0.5882, 0.183, 0.5283, 0.1582, 0.51, 0.25, 0.5882, 0.317, 0.5749, 0.25, 0.51, 0.25, 0.5283, 0.3418, 0.6262, 0.3738, 0.5882, 0.317, 0.5283, 0.3418, 0.5803, 0.4197, 0.683, 0.4118, 0.6262, 0.3738, 0.5803, 0.4197, 0.6582, 0.4717, 0.75, 0.4251, 0.683, 0.4118, 0.6582, 0.4717, 0.75, 0.49, 1.0, 0.5, 1.0, 1.0, 0.9375, 1.0, 0.9375, 0.5, 0.9375, 0.5, 0.9375, 1.0, 0.875, 1.0, 0.875, 0.5, 0.875, 0.5, 0.875, 1.0, 0.8125, 1.0, 0.8125, 0.5, 0.8125, 0.5, 0.8125, 1.0, 0.75, 1.0, 0.75, 0.5, 0.75, 0.5, 0.75, 1.0, 0.6875, 1.0, 0.6875, 0.5, 0.6875, 0.5, 0.6875, 1.0, 0.625, 1.0, 0.625, 0.5, 0.625, 0.5, 0.625, 1.0, 0.5625, 1.0, 0.5625, 0.5, 0.5625, 0.5, 0.5625, 1.0, 0.5, 1.0, 0.5, 0.5, 0.5, 0.5, 0.5, 1.0, 0.4375, 1.0, 0.4375, 0.5, 0.4375, 0.5, 0.4375, 1.0, 0.375, 1.0, 0.375, 0.5, 0.375, 0.5, 0.375, 1.0, 0.3125, 1.0, 0.3125, 0.5, 0.3125, 0.5, 0.3125, 1.0, 0.25, 1.0, 0.25, 0.5, 0.25, 0.5, 0.25, 1.0, 0.1875, 1.0, 0.1875, 0.5, 0.1875, 0.5, 0.1875, 1.0, 0.125, 1.0, 0.125, 0.5, 0.3418, 0.4717, 0.25, 0.49, 0.1582, 0.4717, 0.08029, 0.4197, 0.02827, 0.3418, 0.01, 0.25, 0.02827, 0.1582, 0.08029, 0.08029, 0.1582, 0.02827, 0.25, 0.01, 0.3418, 0.02827, 0.4197, 0.08029, 0.4717, 0.1582, 0.49, 0.25, 0.4717, 0.3418, 0.4197, 0.4197, 0.125, 0.5, 0.125, 1.0, 0.0625, 1.0, 0.0625, 0.5, 0.0625, 0.5, 0.0625, 1.0, 0.0, 1.0, 0.0, 0.5, 0.75, 0.4251, 0.817, 0.4118, 0.8738, 0.3738, 0.9118, 0.317, 0.9251, 0.25, 0.9118, 0.183, 0.8738, 0.1262, 0.817, 0.08823, 0.75, 0.0749, 0.683, 0.08823, 0.6262, 0.1262, 0.5882, 0.183, 0.5749, 0.25, 0.5882, 0.317, 0.6262, 0.3738, 0.683, 0.4118, 0.817, 0.4118, 0.75, 0.4251, 0.75, 0.49, 0.8418, 0.4717, 0.8738, 0.3738, 0.817, 0.4118, 0.8418, 0.4717, 0.9197, 0.4197, 0.9118, 0.317, 0.8738, 0.3738, 0.9197, 0.4197, 0.9717, 0.3418, 0.9251, 0.25, 0.9118, 0.317, 0.9717, 0.3418, 0.99, 0.25, 0.9118, 0.183, 0.9251, 0.25, 0.99, 0.25, 0.9717, 0.1582, 0.8738, 0.1262, 0.9118, 0.183, 0.9717, 0.1582, 0.9197, 0.08029, 0.817, 0.08823, 0.8738, 0.1262, 0.9197, 0.08029, 0.8418, 0.02827, 0.75, 0.0749, 0.817, 0.08823, 0.8418, 0.02827, 0.75, 0.01, 0.683, 0.08823, 0.75, 0.0749, 0.75, 0.01, 0.6582, 0.02827, 0.6262, 0.1262, 0.683, 0.08823, 0.6582, 0.02827, 0.5803, 0.08029, 0.5882, 0.183, 0.6262, 0.1262, 0.5803, 0.08029, 0.5283, 0.1582, 0.5749, 0.25, 0.5882, 0.183, 0.5283, 0.1582, 0.51, 0.25, 0.5882, 0.317, 0.5749, 0.25, 0.51, 0.25, 0.5283, 0.3418, 0.6262, 0.3738, 0.5882, 0.317, 0.5283, 0.3418, 0.5803, 0.4197, 0.683, 0.4118, 0.6262, 0.3738, 0.5803, 0.4197, 0.6582, 0.4717, 0.75, 0.4251, 0.683, 0.4118, 0.6582, 0.4717, 0.75, 0.49])
me_cube.materials.append(mat_body)
me_cube.materials.append(mat_material)
me_cube.materials.append(mat_tyre)
me_cube.materials.append(mat_rim)
me_cube.materials.append(mat_wind_sheild)
me_cube.materials.append(mat_chrome)
me_cube.use_remesh_preserve_volume = False
me_cube.use_remesh_preserve_attributes = False
me_cube.use_mirror_vertex_groups = False
me_cube.update()

# ---- objects
ob_sports_car = bpy.data.objects.new('Sports car', me_cube)

# ---- transforms, parenting, visibility, modifiers, constraints
ob_sports_car.location = (-1.105e-16, 0.05469, 0.7023)
ob_sports_car.rotation_euler = (0.0, -0.0, 3.142)
ob_sports_car.lock_rotations_4d = False
ob_sports_car.empty_display_type = 'ARROWS'
ob_sports_car.lineart.crease_threshold = 0.0
_m = ob_sports_car.modifiers.new('Mirror', 'MIRROR')
_m.use_clip = True

# ---- collection membership
col_collection.objects.link(ob_sports_car)

# ---- scene / render settings (as saved in the file)
scene.frame_start = 1; scene.frame_end = 250; scene.frame_set(0)
scene.render.engine = 'BLENDER_EEVEE_NEXT'
scene.render.film_transparent = True
scene.cycles.samples = 1024
scene.cycles.sampling_pattern = 'TABULATED_SOBOL'
scene.cycles.use_light_tree = False
scene.view_settings.view_transform = 'Filmic'
bpy.context.view_layer.update()

# ---- added for rendering (the .blend has no active camera): camera
cam_auto = bpy.data.cameras.new('AutoCamera')
cam_auto.lens = 50.0
cam_auto.sensor_width = 36.0
cam_auto.clip_end = 1000.0
ob_auto_camera = bpy.data.objects.new('AutoCamera', cam_auto)
scene.collection.objects.link(ob_auto_camera)
ob_auto_camera.location = (4.86512, -5.82044, 4.57705)
ob_auto_camera.rotation_euler = (1.09748, -7.21219e-08, 0.694738)
scene.camera = ob_auto_camera
bpy.context.view_layer.update()
